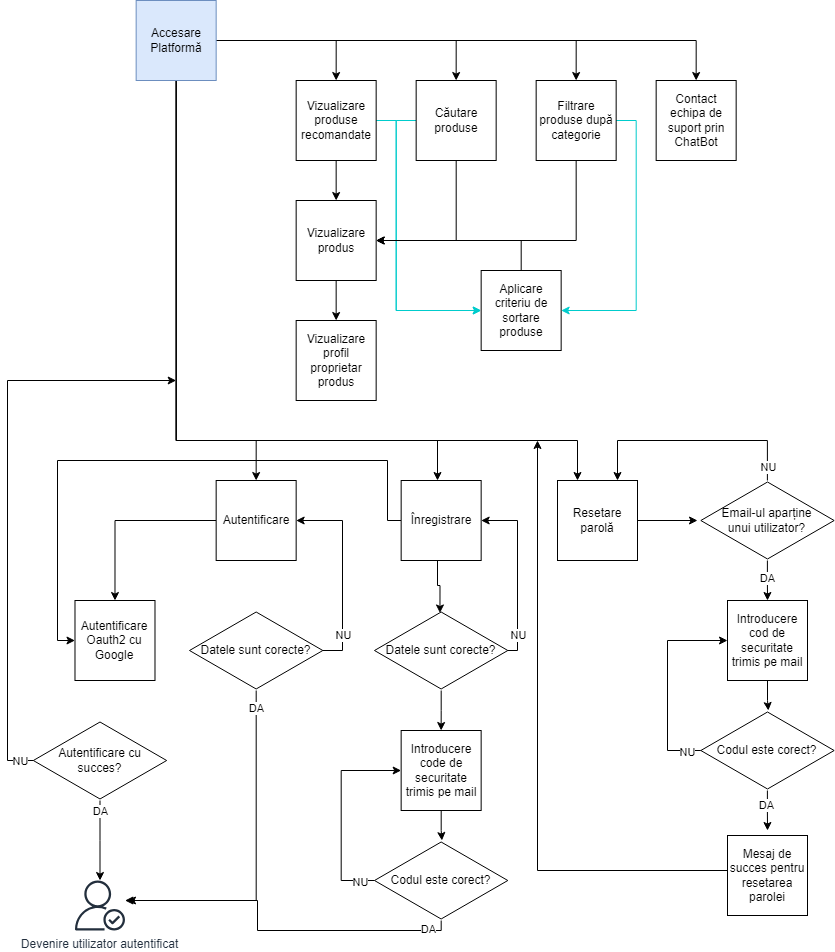

The diagram above was exported from draw.io. Its source (the exported page's mxGraphModel, read from the mxfile embedded in the PNG):
<mxGraphModel dx="1195" dy="655" grid="1" gridSize="10" guides="1" tooltips="1" connect="1" arrows="1" fold="1" page="1" pageScale="1" pageWidth="850" pageHeight="1100" math="0" shadow="0">
  <root>
    <mxCell id="0" />
    <mxCell id="1" parent="0" />
    <mxCell id="64CNzasyr7HCSQz4ZmrI-7" style="edgeStyle=orthogonalEdgeStyle;rounded=0;orthogonalLoop=1;jettySize=auto;html=1;entryX=0.5;entryY=0;entryDx=0;entryDy=0;" parent="1" source="64CNzasyr7HCSQz4ZmrI-1" target="64CNzasyr7HCSQz4ZmrI-2" edge="1">
      <mxGeometry relative="1" as="geometry" />
    </mxCell>
    <mxCell id="64CNzasyr7HCSQz4ZmrI-12" style="edgeStyle=orthogonalEdgeStyle;rounded=0;orthogonalLoop=1;jettySize=auto;html=1;entryX=0.5;entryY=0;entryDx=0;entryDy=0;" parent="1" source="64CNzasyr7HCSQz4ZmrI-1" target="64CNzasyr7HCSQz4ZmrI-10" edge="1">
      <mxGeometry relative="1" as="geometry" />
    </mxCell>
    <mxCell id="64CNzasyr7HCSQz4ZmrI-14" style="edgeStyle=orthogonalEdgeStyle;rounded=0;orthogonalLoop=1;jettySize=auto;html=1;entryX=0.5;entryY=0;entryDx=0;entryDy=0;" parent="1" source="64CNzasyr7HCSQz4ZmrI-1" target="64CNzasyr7HCSQz4ZmrI-13" edge="1">
      <mxGeometry relative="1" as="geometry" />
    </mxCell>
    <mxCell id="64CNzasyr7HCSQz4ZmrI-18" style="edgeStyle=orthogonalEdgeStyle;rounded=0;orthogonalLoop=1;jettySize=auto;html=1;entryX=0.5;entryY=0;entryDx=0;entryDy=0;" parent="1" source="64CNzasyr7HCSQz4ZmrI-1" target="64CNzasyr7HCSQz4ZmrI-17" edge="1">
      <mxGeometry relative="1" as="geometry" />
    </mxCell>
    <mxCell id="64CNzasyr7HCSQz4ZmrI-30" style="edgeStyle=orthogonalEdgeStyle;rounded=0;orthogonalLoop=1;jettySize=auto;html=1;entryX=0.5;entryY=0;entryDx=0;entryDy=0;" parent="1" source="64CNzasyr7HCSQz4ZmrI-1" target="64CNzasyr7HCSQz4ZmrI-25" edge="1">
      <mxGeometry relative="1" as="geometry">
        <Array as="points">
          <mxPoint x="178.66" y="480" />
          <mxPoint x="258.65999999999997" y="480" />
        </Array>
      </mxGeometry>
    </mxCell>
    <mxCell id="64CNzasyr7HCSQz4ZmrI-31" style="edgeStyle=orthogonalEdgeStyle;rounded=0;orthogonalLoop=1;jettySize=auto;html=1;exitX=0.5;exitY=1;exitDx=0;exitDy=0;" parent="1" source="64CNzasyr7HCSQz4ZmrI-1" target="64CNzasyr7HCSQz4ZmrI-26" edge="1">
      <mxGeometry relative="1" as="geometry">
        <Array as="points">
          <mxPoint x="179" y="480" />
          <mxPoint x="440" y="480" />
        </Array>
      </mxGeometry>
    </mxCell>
    <mxCell id="64CNzasyr7HCSQz4ZmrI-32" style="edgeStyle=orthogonalEdgeStyle;rounded=0;orthogonalLoop=1;jettySize=auto;html=1;exitX=0.5;exitY=1;exitDx=0;exitDy=0;" parent="1" source="64CNzasyr7HCSQz4ZmrI-1" target="64CNzasyr7HCSQz4ZmrI-27" edge="1">
      <mxGeometry relative="1" as="geometry">
        <Array as="points">
          <mxPoint x="179" y="480" />
          <mxPoint x="580" y="480" />
        </Array>
      </mxGeometry>
    </mxCell>
    <mxCell id="64CNzasyr7HCSQz4ZmrI-1" value="Accesare Platformă" style="whiteSpace=wrap;html=1;aspect=fixed;fillColor=#dae8fc;strokeColor=#6c8ebf;" parent="1" vertex="1">
      <mxGeometry x="138.66" y="40" width="80" height="80" as="geometry" />
    </mxCell>
    <mxCell id="64CNzasyr7HCSQz4ZmrI-8" style="edgeStyle=orthogonalEdgeStyle;rounded=0;orthogonalLoop=1;jettySize=auto;html=1;entryX=0.5;entryY=0;entryDx=0;entryDy=0;" parent="1" source="64CNzasyr7HCSQz4ZmrI-2" target="64CNzasyr7HCSQz4ZmrI-3" edge="1">
      <mxGeometry relative="1" as="geometry" />
    </mxCell>
    <mxCell id="64CNzasyr7HCSQz4ZmrI-23" style="edgeStyle=orthogonalEdgeStyle;rounded=0;orthogonalLoop=1;jettySize=auto;html=1;entryX=0;entryY=0.5;entryDx=0;entryDy=0;strokeColor=#00CCCC;" parent="1" source="64CNzasyr7HCSQz4ZmrI-2" target="64CNzasyr7HCSQz4ZmrI-19" edge="1">
      <mxGeometry relative="1" as="geometry">
        <Array as="points">
          <mxPoint x="398.65999999999997" y="160" />
          <mxPoint x="398.65999999999997" y="350" />
        </Array>
      </mxGeometry>
    </mxCell>
    <mxCell id="64CNzasyr7HCSQz4ZmrI-2" value="Vizualizare produse recomandate" style="whiteSpace=wrap;html=1;aspect=fixed;" parent="1" vertex="1">
      <mxGeometry x="298.65999999999997" y="120" width="80" height="80" as="geometry" />
    </mxCell>
    <mxCell id="64CNzasyr7HCSQz4ZmrI-9" style="edgeStyle=orthogonalEdgeStyle;rounded=0;orthogonalLoop=1;jettySize=auto;html=1;entryX=0.5;entryY=0;entryDx=0;entryDy=0;" parent="1" source="64CNzasyr7HCSQz4ZmrI-3" target="64CNzasyr7HCSQz4ZmrI-5" edge="1">
      <mxGeometry relative="1" as="geometry" />
    </mxCell>
    <mxCell id="64CNzasyr7HCSQz4ZmrI-3" value="Vizualizare produs" style="whiteSpace=wrap;html=1;aspect=fixed;" parent="1" vertex="1">
      <mxGeometry x="298.65999999999997" y="240" width="80" height="80" as="geometry" />
    </mxCell>
    <mxCell id="64CNzasyr7HCSQz4ZmrI-5" value="Vizualizare profil proprietar produs" style="whiteSpace=wrap;html=1;aspect=fixed;" parent="1" vertex="1">
      <mxGeometry x="298.65999999999997" y="360" width="80" height="80" as="geometry" />
    </mxCell>
    <mxCell id="64CNzasyr7HCSQz4ZmrI-11" style="edgeStyle=orthogonalEdgeStyle;rounded=0;orthogonalLoop=1;jettySize=auto;html=1;entryX=1;entryY=0.5;entryDx=0;entryDy=0;" parent="1" source="64CNzasyr7HCSQz4ZmrI-10" target="64CNzasyr7HCSQz4ZmrI-3" edge="1">
      <mxGeometry relative="1" as="geometry">
        <Array as="points">
          <mxPoint x="458.65999999999997" y="280" />
        </Array>
      </mxGeometry>
    </mxCell>
    <mxCell id="64CNzasyr7HCSQz4ZmrI-22" style="edgeStyle=orthogonalEdgeStyle;rounded=0;orthogonalLoop=1;jettySize=auto;html=1;entryX=0;entryY=0.5;entryDx=0;entryDy=0;strokeColor=#00CCCC;" parent="1" source="64CNzasyr7HCSQz4ZmrI-10" target="64CNzasyr7HCSQz4ZmrI-19" edge="1">
      <mxGeometry relative="1" as="geometry">
        <Array as="points">
          <mxPoint x="398.65999999999997" y="160" />
          <mxPoint x="398.65999999999997" y="350" />
        </Array>
      </mxGeometry>
    </mxCell>
    <mxCell id="64CNzasyr7HCSQz4ZmrI-10" value="Căutare produse" style="whiteSpace=wrap;html=1;aspect=fixed;" parent="1" vertex="1">
      <mxGeometry x="418.65999999999997" y="120" width="80" height="80" as="geometry" />
    </mxCell>
    <mxCell id="64CNzasyr7HCSQz4ZmrI-16" style="edgeStyle=orthogonalEdgeStyle;rounded=0;orthogonalLoop=1;jettySize=auto;html=1;exitX=0.5;exitY=1;exitDx=0;exitDy=0;" parent="1" source="64CNzasyr7HCSQz4ZmrI-13" edge="1">
      <mxGeometry relative="1" as="geometry">
        <mxPoint x="378.65999999999997" y="280" as="targetPoint" />
        <Array as="points">
          <mxPoint x="578.66" y="280" />
        </Array>
      </mxGeometry>
    </mxCell>
    <mxCell id="64CNzasyr7HCSQz4ZmrI-20" style="edgeStyle=orthogonalEdgeStyle;rounded=0;orthogonalLoop=1;jettySize=auto;html=1;entryX=1;entryY=0.5;entryDx=0;entryDy=0;strokeColor=#00CCCC;" parent="1" source="64CNzasyr7HCSQz4ZmrI-13" target="64CNzasyr7HCSQz4ZmrI-19" edge="1">
      <mxGeometry relative="1" as="geometry">
        <Array as="points">
          <mxPoint x="638.66" y="160" />
          <mxPoint x="638.66" y="350" />
        </Array>
      </mxGeometry>
    </mxCell>
    <mxCell id="64CNzasyr7HCSQz4ZmrI-13" value="Filtrare produse după categorie" style="whiteSpace=wrap;html=1;aspect=fixed;" parent="1" vertex="1">
      <mxGeometry x="538.66" y="120" width="80" height="80" as="geometry" />
    </mxCell>
    <mxCell id="64CNzasyr7HCSQz4ZmrI-17" value="Contact echipa de suport prin ChatBot" style="whiteSpace=wrap;html=1;aspect=fixed;" parent="1" vertex="1">
      <mxGeometry x="658.66" y="120" width="80" height="80" as="geometry" />
    </mxCell>
    <mxCell id="64CNzasyr7HCSQz4ZmrI-21" style="edgeStyle=orthogonalEdgeStyle;rounded=0;orthogonalLoop=1;jettySize=auto;html=1;" parent="1" source="64CNzasyr7HCSQz4ZmrI-19" edge="1">
      <mxGeometry relative="1" as="geometry">
        <mxPoint x="378.65999999999997" y="280" as="targetPoint" />
        <Array as="points">
          <mxPoint x="523.66" y="280" />
        </Array>
      </mxGeometry>
    </mxCell>
    <mxCell id="64CNzasyr7HCSQz4ZmrI-19" value="Aplicare criteriu de sortare produse" style="whiteSpace=wrap;html=1;aspect=fixed;" parent="1" vertex="1">
      <mxGeometry x="483.65999999999997" y="310" width="80" height="80" as="geometry" />
    </mxCell>
    <mxCell id="64CNzasyr7HCSQz4ZmrI-79" style="edgeStyle=orthogonalEdgeStyle;rounded=0;orthogonalLoop=1;jettySize=auto;html=1;entryX=0.5;entryY=0;entryDx=0;entryDy=0;" parent="1" source="64CNzasyr7HCSQz4ZmrI-25" target="64CNzasyr7HCSQz4ZmrI-29" edge="1">
      <mxGeometry relative="1" as="geometry" />
    </mxCell>
    <mxCell id="64CNzasyr7HCSQz4ZmrI-25" value="Autentificare" style="whiteSpace=wrap;html=1;aspect=fixed;" parent="1" vertex="1">
      <mxGeometry x="218.66" y="520" width="80" height="80" as="geometry" />
    </mxCell>
    <mxCell id="64CNzasyr7HCSQz4ZmrI-34" style="edgeStyle=orthogonalEdgeStyle;rounded=0;orthogonalLoop=1;jettySize=auto;html=1;entryX=0;entryY=0.5;entryDx=0;entryDy=0;" parent="1" source="64CNzasyr7HCSQz4ZmrI-26" target="64CNzasyr7HCSQz4ZmrI-29" edge="1">
      <mxGeometry relative="1" as="geometry">
        <Array as="points">
          <mxPoint x="390" y="560" />
          <mxPoint x="390" y="500" />
          <mxPoint x="60" y="500" />
          <mxPoint x="60" y="680" />
        </Array>
      </mxGeometry>
    </mxCell>
    <mxCell id="64CNzasyr7HCSQz4ZmrI-26" value="Înregistrare" style="whiteSpace=wrap;html=1;aspect=fixed;" parent="1" vertex="1">
      <mxGeometry x="403.65999999999997" y="520" width="80" height="80" as="geometry" />
    </mxCell>
    <mxCell id="64CNzasyr7HCSQz4ZmrI-41" style="edgeStyle=orthogonalEdgeStyle;rounded=0;orthogonalLoop=1;jettySize=auto;html=1;entryX=-0.025;entryY=0.5;entryDx=0;entryDy=0;entryPerimeter=0;" parent="1" source="64CNzasyr7HCSQz4ZmrI-27" target="64CNzasyr7HCSQz4ZmrI-43" edge="1">
      <mxGeometry relative="1" as="geometry">
        <mxPoint x="600" y="560" as="targetPoint" />
      </mxGeometry>
    </mxCell>
    <mxCell id="64CNzasyr7HCSQz4ZmrI-27" value="Resetare parolă" style="whiteSpace=wrap;html=1;aspect=fixed;" parent="1" vertex="1">
      <mxGeometry x="560" y="520" width="80" height="80" as="geometry" />
    </mxCell>
    <mxCell id="64CNzasyr7HCSQz4ZmrI-29" value="Autentificare Oauth2 cu Google" style="whiteSpace=wrap;html=1;aspect=fixed;" parent="1" vertex="1">
      <mxGeometry x="77.49" y="640" width="80" height="80" as="geometry" />
    </mxCell>
    <mxCell id="64CNzasyr7HCSQz4ZmrI-36" style="edgeStyle=orthogonalEdgeStyle;rounded=0;orthogonalLoop=1;jettySize=auto;html=1;" parent="1" source="64CNzasyr7HCSQz4ZmrI-35" edge="1">
      <mxGeometry relative="1" as="geometry">
        <mxPoint x="178.66499999999996" y="420" as="targetPoint" />
        <Array as="points">
          <mxPoint x="10" y="800" />
          <mxPoint x="10" y="420" />
        </Array>
      </mxGeometry>
    </mxCell>
    <mxCell id="64CNzasyr7HCSQz4ZmrI-62" value="NU" style="edgeLabel;html=1;align=center;verticalAlign=middle;resizable=0;points=[];" parent="64CNzasyr7HCSQz4ZmrI-36" vertex="1" connectable="0">
      <mxGeometry x="-0.9536" relative="1" as="geometry">
        <mxPoint as="offset" />
      </mxGeometry>
    </mxCell>
    <mxCell id="64CNzasyr7HCSQz4ZmrI-38" style="edgeStyle=orthogonalEdgeStyle;rounded=0;orthogonalLoop=1;jettySize=auto;html=1;" parent="1" source="64CNzasyr7HCSQz4ZmrI-35" target="64CNzasyr7HCSQz4ZmrI-40" edge="1">
      <mxGeometry relative="1" as="geometry">
        <mxPoint x="203.82999999999998" y="890" as="targetPoint" />
        <Array as="points" />
      </mxGeometry>
    </mxCell>
    <mxCell id="64CNzasyr7HCSQz4ZmrI-39" value="DA" style="edgeLabel;html=1;align=center;verticalAlign=middle;resizable=0;points=[];" parent="64CNzasyr7HCSQz4ZmrI-38" vertex="1" connectable="0">
      <mxGeometry x="-0.739" relative="1" as="geometry">
        <mxPoint as="offset" />
      </mxGeometry>
    </mxCell>
    <mxCell id="64CNzasyr7HCSQz4ZmrI-35" value="Autentificare cu &lt;br&gt;succes?" style="html=1;whiteSpace=wrap;aspect=fixed;shape=isoRectangle;" parent="1" vertex="1">
      <mxGeometry x="35.83" y="760" width="133.33" height="80" as="geometry" />
    </mxCell>
    <mxCell id="64CNzasyr7HCSQz4ZmrI-40" value="Devenire utilizator autentificat" style="sketch=0;outlineConnect=0;fontColor=#232F3E;gradientColor=none;fillColor=#232F3D;strokeColor=none;dashed=0;verticalLabelPosition=bottom;verticalAlign=top;align=center;html=1;fontSize=12;fontStyle=0;aspect=fixed;pointerEvents=1;shape=mxgraph.aws4.authenticated_user;" parent="1" vertex="1">
      <mxGeometry x="77.48999999999998" y="920" width="50" height="50" as="geometry" />
    </mxCell>
    <mxCell id="64CNzasyr7HCSQz4ZmrI-44" style="edgeStyle=orthogonalEdgeStyle;rounded=0;orthogonalLoop=1;jettySize=auto;html=1;entryX=0.75;entryY=0;entryDx=0;entryDy=0;" parent="1" source="64CNzasyr7HCSQz4ZmrI-43" target="64CNzasyr7HCSQz4ZmrI-27" edge="1">
      <mxGeometry relative="1" as="geometry">
        <Array as="points">
          <mxPoint x="770" y="480" />
          <mxPoint x="620" y="480" />
          <mxPoint x="620" y="520" />
        </Array>
      </mxGeometry>
    </mxCell>
    <mxCell id="64CNzasyr7HCSQz4ZmrI-46" value="NU" style="edgeLabel;html=1;align=center;verticalAlign=middle;resizable=0;points=[];" parent="64CNzasyr7HCSQz4ZmrI-44" vertex="1" connectable="0">
      <mxGeometry x="-0.8775" y="-1" relative="1" as="geometry">
        <mxPoint as="offset" />
      </mxGeometry>
    </mxCell>
    <mxCell id="64CNzasyr7HCSQz4ZmrI-49" style="edgeStyle=orthogonalEdgeStyle;rounded=0;orthogonalLoop=1;jettySize=auto;html=1;entryX=0.5;entryY=0;entryDx=0;entryDy=0;" parent="1" source="64CNzasyr7HCSQz4ZmrI-43" target="64CNzasyr7HCSQz4ZmrI-48" edge="1">
      <mxGeometry relative="1" as="geometry" />
    </mxCell>
    <mxCell id="64CNzasyr7HCSQz4ZmrI-50" value="DA" style="edgeLabel;html=1;align=center;verticalAlign=middle;resizable=0;points=[];" parent="64CNzasyr7HCSQz4ZmrI-49" vertex="1" connectable="0">
      <mxGeometry x="-0.1684" relative="1" as="geometry">
        <mxPoint as="offset" />
      </mxGeometry>
    </mxCell>
    <mxCell id="64CNzasyr7HCSQz4ZmrI-43" value="Email-ul aparține &lt;br&gt;unui utilizator?" style="html=1;whiteSpace=wrap;aspect=fixed;shape=isoRectangle;" parent="1" vertex="1">
      <mxGeometry x="703.3399999999999" y="520" width="133.33" height="80" as="geometry" />
    </mxCell>
    <mxCell id="64CNzasyr7HCSQz4ZmrI-48" value="Introducere cod de securitate trimis pe mail" style="whiteSpace=wrap;html=1;aspect=fixed;" parent="1" vertex="1">
      <mxGeometry x="730" y="640" width="80" height="80" as="geometry" />
    </mxCell>
    <mxCell id="64CNzasyr7HCSQz4ZmrI-53" style="edgeStyle=orthogonalEdgeStyle;rounded=0;orthogonalLoop=1;jettySize=auto;html=1;entryX=0;entryY=0.5;entryDx=0;entryDy=0;" parent="1" source="64CNzasyr7HCSQz4ZmrI-51" target="64CNzasyr7HCSQz4ZmrI-48" edge="1">
      <mxGeometry relative="1" as="geometry">
        <Array as="points">
          <mxPoint x="670" y="790" />
          <mxPoint x="670" y="680" />
        </Array>
      </mxGeometry>
    </mxCell>
    <mxCell id="64CNzasyr7HCSQz4ZmrI-55" value="NU" style="edgeLabel;html=1;align=center;verticalAlign=middle;resizable=0;points=[];" parent="64CNzasyr7HCSQz4ZmrI-53" vertex="1" connectable="0">
      <mxGeometry x="-0.8606" y="1" relative="1" as="geometry">
        <mxPoint as="offset" />
      </mxGeometry>
    </mxCell>
    <mxCell id="64CNzasyr7HCSQz4ZmrI-56" style="edgeStyle=orthogonalEdgeStyle;rounded=0;orthogonalLoop=1;jettySize=auto;html=1;" parent="1" source="64CNzasyr7HCSQz4ZmrI-51" edge="1">
      <mxGeometry relative="1" as="geometry">
        <mxPoint x="770.0049999999999" y="870" as="targetPoint" />
      </mxGeometry>
    </mxCell>
    <mxCell id="64CNzasyr7HCSQz4ZmrI-57" value="DA" style="edgeLabel;html=1;align=center;verticalAlign=middle;resizable=0;points=[];" parent="64CNzasyr7HCSQz4ZmrI-56" vertex="1" connectable="0">
      <mxGeometry x="-0.302" y="-1" relative="1" as="geometry">
        <mxPoint as="offset" />
      </mxGeometry>
    </mxCell>
    <mxCell id="64CNzasyr7HCSQz4ZmrI-51" value="Codul este corect?" style="html=1;whiteSpace=wrap;aspect=fixed;shape=isoRectangle;" parent="1" vertex="1">
      <mxGeometry x="703.3399999999999" y="750" width="133.33" height="80" as="geometry" />
    </mxCell>
    <mxCell id="64CNzasyr7HCSQz4ZmrI-52" style="edgeStyle=orthogonalEdgeStyle;rounded=0;orthogonalLoop=1;jettySize=auto;html=1;entryX=0.506;entryY=0;entryDx=0;entryDy=0;entryPerimeter=0;" parent="1" source="64CNzasyr7HCSQz4ZmrI-48" target="64CNzasyr7HCSQz4ZmrI-51" edge="1">
      <mxGeometry relative="1" as="geometry" />
    </mxCell>
    <mxCell id="64CNzasyr7HCSQz4ZmrI-59" style="edgeStyle=orthogonalEdgeStyle;rounded=0;orthogonalLoop=1;jettySize=auto;html=1;" parent="1" source="64CNzasyr7HCSQz4ZmrI-58" edge="1">
      <mxGeometry relative="1" as="geometry">
        <mxPoint x="540" y="480" as="targetPoint" />
        <Array as="points">
          <mxPoint x="540" y="910" />
        </Array>
      </mxGeometry>
    </mxCell>
    <mxCell id="64CNzasyr7HCSQz4ZmrI-58" value="Mesaj de succes pentru resetarea parolei" style="whiteSpace=wrap;html=1;aspect=fixed;" parent="1" vertex="1">
      <mxGeometry x="730" y="875" width="80" height="80" as="geometry" />
    </mxCell>
    <mxCell id="64CNzasyr7HCSQz4ZmrI-64" style="edgeStyle=orthogonalEdgeStyle;rounded=0;orthogonalLoop=1;jettySize=auto;html=1;entryX=1;entryY=0.5;entryDx=0;entryDy=0;" parent="1" source="64CNzasyr7HCSQz4ZmrI-60" target="64CNzasyr7HCSQz4ZmrI-26" edge="1">
      <mxGeometry relative="1" as="geometry">
        <Array as="points">
          <mxPoint x="520" y="690" />
          <mxPoint x="520" y="560" />
        </Array>
      </mxGeometry>
    </mxCell>
    <mxCell id="64CNzasyr7HCSQz4ZmrI-65" value="NU" style="edgeLabel;html=1;align=center;verticalAlign=middle;resizable=0;points=[];" parent="64CNzasyr7HCSQz4ZmrI-64" vertex="1" connectable="0">
      <mxGeometry x="-0.7196" relative="1" as="geometry">
        <mxPoint as="offset" />
      </mxGeometry>
    </mxCell>
    <mxCell id="64CNzasyr7HCSQz4ZmrI-68" style="edgeStyle=orthogonalEdgeStyle;rounded=0;orthogonalLoop=1;jettySize=auto;html=1;entryX=0.5;entryY=0;entryDx=0;entryDy=0;" parent="1" source="64CNzasyr7HCSQz4ZmrI-60" edge="1">
      <mxGeometry relative="1" as="geometry">
        <mxPoint x="443.6500000000001" y="770" as="targetPoint" />
      </mxGeometry>
    </mxCell>
    <mxCell id="64CNzasyr7HCSQz4ZmrI-60" value="Datele sunt corecte?" style="html=1;whiteSpace=wrap;aspect=fixed;shape=isoRectangle;" parent="1" vertex="1">
      <mxGeometry x="376.98999999999995" y="650" width="133.33" height="80" as="geometry" />
    </mxCell>
    <mxCell id="64CNzasyr7HCSQz4ZmrI-63" style="edgeStyle=orthogonalEdgeStyle;rounded=0;orthogonalLoop=1;jettySize=auto;html=1;entryX=0.491;entryY=0.031;entryDx=0;entryDy=0;entryPerimeter=0;" parent="1" source="64CNzasyr7HCSQz4ZmrI-26" target="64CNzasyr7HCSQz4ZmrI-60" edge="1">
      <mxGeometry relative="1" as="geometry">
        <Array as="points">
          <mxPoint x="440" y="625" />
          <mxPoint x="443" y="625" />
        </Array>
      </mxGeometry>
    </mxCell>
    <mxCell id="64CNzasyr7HCSQz4ZmrI-69" value="Introducere code de securitate trimis pe mail" style="whiteSpace=wrap;html=1;aspect=fixed;" parent="1" vertex="1">
      <mxGeometry x="403.65" y="770" width="80" height="80" as="geometry" />
    </mxCell>
    <mxCell id="64CNzasyr7HCSQz4ZmrI-70" style="edgeStyle=orthogonalEdgeStyle;rounded=0;orthogonalLoop=1;jettySize=auto;html=1;entryX=0;entryY=0.5;entryDx=0;entryDy=0;" parent="1" source="64CNzasyr7HCSQz4ZmrI-74" target="64CNzasyr7HCSQz4ZmrI-69" edge="1">
      <mxGeometry relative="1" as="geometry">
        <Array as="points">
          <mxPoint x="343.65" y="920" />
          <mxPoint x="343.65" y="810" />
        </Array>
      </mxGeometry>
    </mxCell>
    <mxCell id="64CNzasyr7HCSQz4ZmrI-71" value="NU" style="edgeLabel;html=1;align=center;verticalAlign=middle;resizable=0;points=[];" parent="64CNzasyr7HCSQz4ZmrI-70" vertex="1" connectable="0">
      <mxGeometry x="-0.8606" y="1" relative="1" as="geometry">
        <mxPoint as="offset" />
      </mxGeometry>
    </mxCell>
    <mxCell id="64CNzasyr7HCSQz4ZmrI-72" style="edgeStyle=orthogonalEdgeStyle;rounded=0;orthogonalLoop=1;jettySize=auto;html=1;" parent="1" source="64CNzasyr7HCSQz4ZmrI-74" target="64CNzasyr7HCSQz4ZmrI-40" edge="1">
      <mxGeometry relative="1" as="geometry">
        <mxPoint x="443.65499999999986" y="1000" as="targetPoint" />
        <Array as="points">
          <mxPoint x="444" y="970" />
          <mxPoint x="260" y="970" />
          <mxPoint x="260" y="940" />
        </Array>
      </mxGeometry>
    </mxCell>
    <mxCell id="64CNzasyr7HCSQz4ZmrI-77" value="DA" style="edgeLabel;html=1;align=center;verticalAlign=middle;resizable=0;points=[];" parent="64CNzasyr7HCSQz4ZmrI-72" vertex="1" connectable="0">
      <mxGeometry x="-0.87" y="-2" relative="1" as="geometry">
        <mxPoint as="offset" />
      </mxGeometry>
    </mxCell>
    <mxCell id="64CNzasyr7HCSQz4ZmrI-74" value="Codul este corect?" style="html=1;whiteSpace=wrap;aspect=fixed;shape=isoRectangle;" parent="1" vertex="1">
      <mxGeometry x="376.9899999999999" y="880" width="133.33" height="80" as="geometry" />
    </mxCell>
    <mxCell id="64CNzasyr7HCSQz4ZmrI-75" style="edgeStyle=orthogonalEdgeStyle;rounded=0;orthogonalLoop=1;jettySize=auto;html=1;entryX=0.506;entryY=0;entryDx=0;entryDy=0;entryPerimeter=0;" parent="1" source="64CNzasyr7HCSQz4ZmrI-69" target="64CNzasyr7HCSQz4ZmrI-74" edge="1">
      <mxGeometry relative="1" as="geometry" />
    </mxCell>
    <mxCell id="64CNzasyr7HCSQz4ZmrI-80" style="edgeStyle=orthogonalEdgeStyle;rounded=0;orthogonalLoop=1;jettySize=auto;html=1;entryX=1;entryY=0.5;entryDx=0;entryDy=0;" parent="1" source="64CNzasyr7HCSQz4ZmrI-78" target="64CNzasyr7HCSQz4ZmrI-25" edge="1">
      <mxGeometry relative="1" as="geometry">
        <Array as="points">
          <mxPoint x="345" y="690" />
          <mxPoint x="345" y="560" />
        </Array>
      </mxGeometry>
    </mxCell>
    <mxCell id="64CNzasyr7HCSQz4ZmrI-81" value="NU" style="edgeLabel;html=1;align=center;verticalAlign=middle;resizable=0;points=[];" parent="64CNzasyr7HCSQz4ZmrI-80" vertex="1" connectable="0">
      <mxGeometry x="-0.6462" relative="1" as="geometry">
        <mxPoint as="offset" />
      </mxGeometry>
    </mxCell>
    <mxCell id="64CNzasyr7HCSQz4ZmrI-82" style="edgeStyle=orthogonalEdgeStyle;rounded=0;orthogonalLoop=1;jettySize=auto;html=1;" parent="1" source="64CNzasyr7HCSQz4ZmrI-78" edge="1">
      <mxGeometry relative="1" as="geometry">
        <mxPoint x="130" y="940" as="targetPoint" />
        <Array as="points">
          <mxPoint x="259" y="940" />
        </Array>
      </mxGeometry>
    </mxCell>
    <mxCell id="64CNzasyr7HCSQz4ZmrI-84" value="DA" style="edgeLabel;html=1;align=center;verticalAlign=middle;resizable=0;points=[];" parent="64CNzasyr7HCSQz4ZmrI-82" vertex="1" connectable="0">
      <mxGeometry x="-0.9016" relative="1" as="geometry">
        <mxPoint as="offset" />
      </mxGeometry>
    </mxCell>
    <mxCell id="64CNzasyr7HCSQz4ZmrI-78" value="Datele sunt corecte?" style="html=1;whiteSpace=wrap;aspect=fixed;shape=isoRectangle;" parent="1" vertex="1">
      <mxGeometry x="191.99999999999994" y="650" width="133.33" height="80" as="geometry" />
    </mxCell>
  </root>
</mxGraphModel>